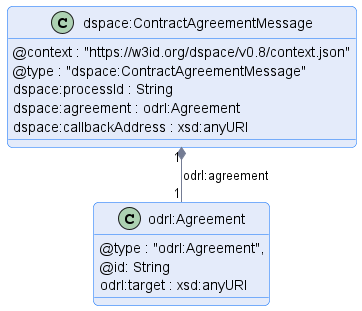

The diagram above was rendered by PlantUML. Its source (embedded in the PNG):
@startuml "contract-agreement-message"
!pragma layout smetana

!include ../../../common/style/diagram.styles.puml

hide empty description


class "dspace:ContractAgreementMessage" {
    @context : "https://w3id.org/dspace/v0.8/context.json"
    @type : "dspace:ContractAgreementMessage"
    dspace:processId : String
    dspace:agreement : odrl:Agreement
    dspace:callbackAddress : xsd:anyURI
}

class odrl:Agreement {
    @type : "odrl:Agreement",
    @id: String
    odrl:target : xsd:anyURI
}

"dspace:ContractAgreementMessage" "1" *-- "1" "odrl:Agreement" : "odrl:agreement"

@enduml